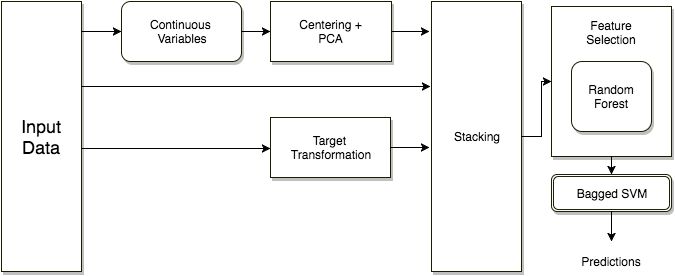

The diagram above was exported from draw.io. Its source (the exported page's mxGraphModel, read from the mxfile embedded in the PNG):
<mxGraphModel dx="999" dy="419" grid="1" gridSize="10" guides="1" tooltips="1" connect="1" arrows="1" fold="1" page="1" pageScale="1" pageWidth="826" pageHeight="1169" math="0" shadow="0">
  <root>
    <mxCell id="0" />
    <mxCell id="1" parent="0" />
    <mxCell id="4cf745d19ec36f86-1" value="Continuous&amp;nbsp;&lt;div&gt;Variables&lt;/div&gt;" style="rounded=1;whiteSpace=wrap;html=1;shadow=1;strokeColor=#191C00;fillColor=#FFFFFF;" vertex="1" parent="1">
      <mxGeometry x="180" y="70" width="120" height="60" as="geometry" />
    </mxCell>
    <mxCell id="34358701242fe65e-3" value="&lt;div&gt;Centering +&lt;/div&gt;PCA" style="whiteSpace=wrap;html=1;shadow=1;strokeColor=#191C00;fillColor=#FFFFFF;" vertex="1" parent="1">
      <mxGeometry x="329" y="70" width="121" height="60" as="geometry" />
    </mxCell>
    <mxCell id="34358701242fe65e-7" style="edgeStyle=orthogonalEdgeStyle;rounded=0;html=1;entryX=0;entryY=0.5;jettySize=auto;orthogonalLoop=1;" edge="1" parent="1" source="4cf745d19ec36f86-1" target="34358701242fe65e-3">
      <mxGeometry relative="1" as="geometry" />
    </mxCell>
    <mxCell id="34358701242fe65e-8" value="&lt;span style=&quot;font-size: 18px&quot;&gt;Input Data&lt;/span&gt;" style="whiteSpace=wrap;html=1;shadow=1;strokeColor=#191C00;fillColor=#FFFFFF;" vertex="1" parent="1">
      <mxGeometry x="60" y="70" width="80" height="270" as="geometry" />
    </mxCell>
    <mxCell id="34358701242fe65e-9" style="edgeStyle=orthogonalEdgeStyle;rounded=0;html=1;entryX=0;entryY=0.5;jettySize=auto;orthogonalLoop=1;" edge="1" parent="1" source="34358701242fe65e-8" target="4cf745d19ec36f86-1">
      <mxGeometry relative="1" as="geometry">
        <Array as="points">
          <mxPoint x="150" y="100" />
          <mxPoint x="150" y="100" />
        </Array>
      </mxGeometry>
    </mxCell>
    <mxCell id="34358701242fe65e-16" value="Target&amp;nbsp;&lt;div&gt;Transformation&lt;/div&gt;" style="whiteSpace=wrap;html=1;shadow=1;strokeColor=#191C00;fillColor=#FFFFFF;" vertex="1" parent="1">
      <mxGeometry x="329" y="186" width="120" height="60" as="geometry" />
    </mxCell>
    <mxCell id="34358701242fe65e-17" style="edgeStyle=orthogonalEdgeStyle;rounded=0;html=1;exitX=1;exitY=0.5;jettySize=auto;orthogonalLoop=1;" edge="1" parent="1">
      <mxGeometry relative="1" as="geometry">
        <mxPoint x="140" y="217" as="sourcePoint" />
        <mxPoint x="329" y="217" as="targetPoint" />
      </mxGeometry>
    </mxCell>
    <mxCell id="34358701242fe65e-18" value="Stacking" style="whiteSpace=wrap;html=1;shadow=1;strokeColor=#191C00;fillColor=#FFFFFF;" vertex="1" parent="1">
      <mxGeometry x="490" y="70" width="90" height="270" as="geometry" />
    </mxCell>
    <mxCell id="34358701242fe65e-21" style="edgeStyle=orthogonalEdgeStyle;rounded=0;html=1;entryX=-0.02;entryY=0.541;entryPerimeter=0;jettySize=auto;orthogonalLoop=1;" edge="1" parent="1" source="34358701242fe65e-16" target="34358701242fe65e-18">
      <mxGeometry relative="1" as="geometry" />
    </mxCell>
    <mxCell id="34358701242fe65e-23" style="edgeStyle=orthogonalEdgeStyle;rounded=0;html=1;entryX=-0.02;entryY=0.111;entryPerimeter=0;jettySize=auto;orthogonalLoop=1;" edge="1" parent="1" source="34358701242fe65e-3" target="34358701242fe65e-18">
      <mxGeometry relative="1" as="geometry" />
    </mxCell>
    <mxCell id="34358701242fe65e-24" style="edgeStyle=orthogonalEdgeStyle;rounded=0;html=1;entryX=-0.01;entryY=0.315;entryPerimeter=0;jettySize=auto;orthogonalLoop=1;" edge="1" parent="1" source="34358701242fe65e-8" target="34358701242fe65e-18">
      <mxGeometry relative="1" as="geometry">
        <Array as="points">
          <mxPoint x="270" y="155" />
          <mxPoint x="270" y="155" />
        </Array>
      </mxGeometry>
    </mxCell>
    <mxCell id="34358701242fe65e-31" value="" style="whiteSpace=wrap;html=1;shadow=1;strokeColor=#191C00;fillColor=#FFFFFF;" vertex="1" parent="1">
      <mxGeometry x="610" y="75" width="120" height="150" as="geometry" />
    </mxCell>
    <mxCell id="34358701242fe65e-32" value="Feature Selection" style="text;html=1;strokeColor=none;fillColor=none;align=center;verticalAlign=middle;whiteSpace=wrap;shadow=1;" vertex="1" parent="1">
      <mxGeometry x="630" y="81" width="80" height="40" as="geometry" />
    </mxCell>
    <mxCell id="34358701242fe65e-34" value="Random Forest" style="rounded=1;whiteSpace=wrap;html=1;shadow=1;strokeColor=#191C00;fillColor=#FFFFFF;" vertex="1" parent="1">
      <mxGeometry x="630" y="130" width="80" height="70" as="geometry" />
    </mxCell>
    <mxCell id="34358701242fe65e-36" style="edgeStyle=orthogonalEdgeStyle;rounded=0;html=1;jettySize=auto;orthogonalLoop=1;" edge="1" parent="1" source="34358701242fe65e-18" target="34358701242fe65e-31">
      <mxGeometry relative="1" as="geometry" />
    </mxCell>
    <mxCell id="34358701242fe65e-37" value="Bagged SVM" style="shape=ext;double=1;rounded=1;whiteSpace=wrap;html=1;shadow=1;strokeColor=#191C00;fillColor=#FFFFFF;" vertex="1" parent="1">
      <mxGeometry x="610" y="243" width="120" height="37" as="geometry" />
    </mxCell>
    <mxCell id="34358701242fe65e-38" style="edgeStyle=orthogonalEdgeStyle;rounded=0;html=1;exitX=0.5;exitY=0;entryX=0.5;entryY=0;jettySize=auto;orthogonalLoop=1;" edge="1" parent="1" source="34358701242fe65e-37" target="34358701242fe65e-37">
      <mxGeometry relative="1" as="geometry" />
    </mxCell>
    <mxCell id="34358701242fe65e-39" style="edgeStyle=orthogonalEdgeStyle;rounded=0;html=1;exitX=0.5;exitY=1;jettySize=auto;orthogonalLoop=1;entryX=0.5;entryY=0;" edge="1" parent="1" source="34358701242fe65e-31" target="34358701242fe65e-37">
      <mxGeometry relative="1" as="geometry">
        <mxPoint x="670" y="260" as="targetPoint" />
        <Array as="points" />
      </mxGeometry>
    </mxCell>
    <mxCell id="34358701242fe65e-40" value="Predictions" style="text;html=1;strokeColor=none;fillColor=none;align=center;verticalAlign=middle;whiteSpace=wrap;shadow=1;" vertex="1" parent="1">
      <mxGeometry x="630" y="320" width="80" height="20" as="geometry" />
    </mxCell>
    <mxCell id="34358701242fe65e-42" value="" style="edgeStyle=orthogonalEdgeStyle;rounded=0;html=1;jettySize=auto;orthogonalLoop=1;" edge="1" parent="1" source="34358701242fe65e-37">
      <mxGeometry relative="1" as="geometry">
        <mxPoint x="670" y="310" as="targetPoint" />
        <Array as="points" />
      </mxGeometry>
    </mxCell>
  </root>
</mxGraphModel>